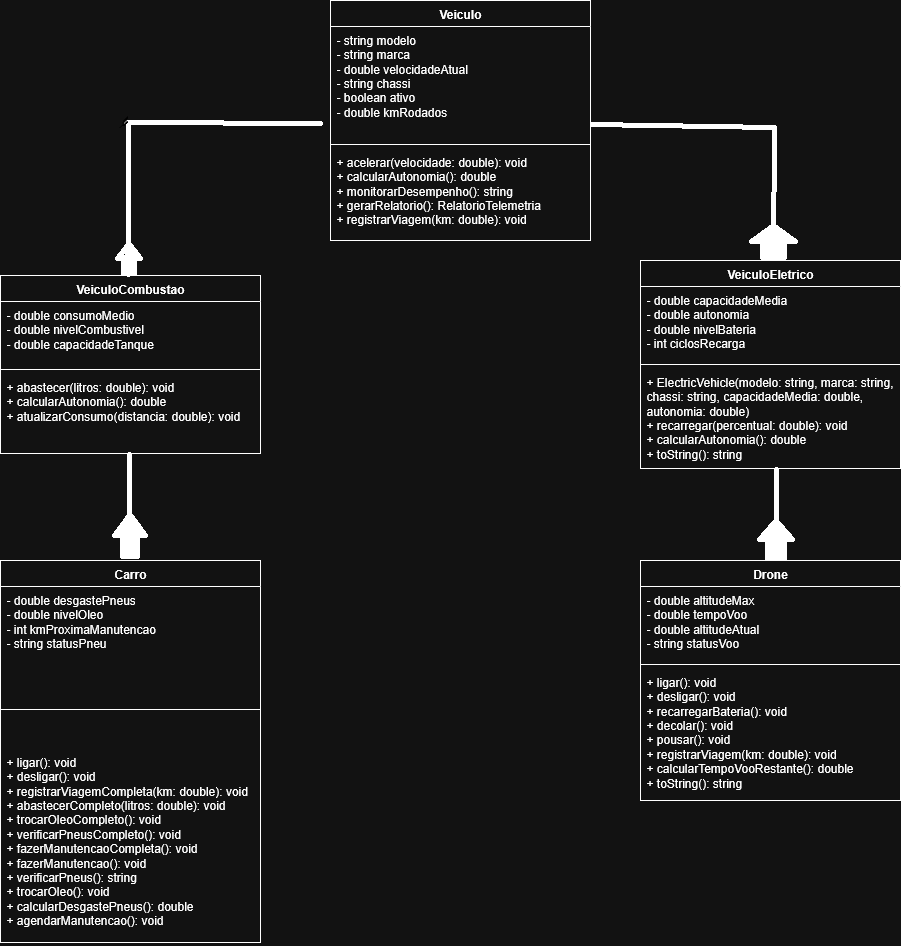

The diagram above was exported from draw.io. Its source (the exported page's mxGraphModel, read from the mxfile embedded in the PNG):
<mxGraphModel dx="1042" dy="563" grid="1" gridSize="10" guides="1" tooltips="1" connect="1" arrows="1" fold="1" page="1" pageScale="1" pageWidth="850" pageHeight="1100" math="0" shadow="0">
  <root>
    <mxCell id="0" />
    <mxCell id="1" parent="0" />
    <mxCell id="pjjz_hDs_cVarsZLym4H-1" value="Veiculo" style="swimlane;fontStyle=1;align=center;verticalAlign=top;childLayout=stackLayout;horizontal=1;startSize=26;horizontalStack=0;resizeParent=1;resizeParentMax=0;resizeLast=0;collapsible=1;marginBottom=0;whiteSpace=wrap;html=1;" parent="1" vertex="1">
      <mxGeometry x="390" y="10" width="260" height="240" as="geometry" />
    </mxCell>
    <mxCell id="pjjz_hDs_cVarsZLym4H-2" value="- string modelo&lt;br&gt;- string marca&lt;br&gt;- double velocidadeAtual&lt;br&gt;- string chassi&lt;br&gt;- boolean ativo&lt;br&gt;- double kmRodados" style="text;strokeColor=none;fillColor=none;align=left;verticalAlign=top;spacingLeft=4;spacingRight=4;overflow=hidden;rotatable=0;points=[[0,0.5],[1,0.5]];portConstraint=eastwest;whiteSpace=wrap;html=1;" parent="pjjz_hDs_cVarsZLym4H-1" vertex="1">
      <mxGeometry y="26" width="260" height="114" as="geometry" />
    </mxCell>
    <mxCell id="pjjz_hDs_cVarsZLym4H-3" value="" style="line;strokeWidth=1;fillColor=none;align=left;verticalAlign=middle;spacingTop=-1;spacingLeft=3;spacingRight=3;rotatable=0;labelPosition=right;points=[];portConstraint=eastwest;strokeColor=inherit;" parent="pjjz_hDs_cVarsZLym4H-1" vertex="1">
      <mxGeometry y="140" width="260" height="8" as="geometry" />
    </mxCell>
    <mxCell id="pjjz_hDs_cVarsZLym4H-4" value="+ acelerar(velocidade: double): void&lt;br&gt;+ calcularAutonomia(): double&lt;br&gt;+ monitorarDesempenho(): string&lt;br&gt;+ gerarRelatorio(): RelatorioTelemetria&lt;br&gt;+ registrarViagem(km: double): void" style="text;strokeColor=none;fillColor=none;align=left;verticalAlign=top;spacingLeft=4;spacingRight=4;overflow=hidden;rotatable=0;points=[[0,0.5],[1,0.5]];portConstraint=eastwest;whiteSpace=wrap;html=1;" parent="pjjz_hDs_cVarsZLym4H-1" vertex="1">
      <mxGeometry y="148" width="260" height="92" as="geometry" />
    </mxCell>
    <mxCell id="pjjz_hDs_cVarsZLym4H-5" value="VeiculoCombustao" style="swimlane;fontStyle=1;align=center;verticalAlign=top;childLayout=stackLayout;horizontal=1;startSize=26;horizontalStack=0;resizeParent=1;resizeParentMax=0;resizeLast=0;collapsible=1;marginBottom=0;whiteSpace=wrap;html=1;" parent="1" vertex="1">
      <mxGeometry x="60" y="285" width="260" height="178" as="geometry" />
    </mxCell>
    <mxCell id="pjjz_hDs_cVarsZLym4H-6" value="- double consumoMedio&lt;br&gt;- double nivelCombustivel&lt;br&gt;- double capacidadeTanque" style="text;strokeColor=none;fillColor=none;align=left;verticalAlign=top;spacingLeft=4;spacingRight=4;overflow=hidden;rotatable=0;points=[[0,0.5],[1,0.5]];portConstraint=eastwest;whiteSpace=wrap;html=1;" parent="pjjz_hDs_cVarsZLym4H-5" vertex="1">
      <mxGeometry y="26" width="260" height="64" as="geometry" />
    </mxCell>
    <mxCell id="pjjz_hDs_cVarsZLym4H-7" value="" style="line;strokeWidth=1;fillColor=none;align=left;verticalAlign=middle;spacingTop=-1;spacingLeft=3;spacingRight=3;rotatable=0;labelPosition=right;points=[];portConstraint=eastwest;strokeColor=inherit;" parent="pjjz_hDs_cVarsZLym4H-5" vertex="1">
      <mxGeometry y="90" width="260" height="8" as="geometry" />
    </mxCell>
    <mxCell id="pjjz_hDs_cVarsZLym4H-8" value="+ abastecer(litros: double): void&lt;br&gt;+ calcularAutonomia(): double&lt;br&gt;+ atualizarConsumo(distancia: double): void" style="text;strokeColor=none;fillColor=none;align=left;verticalAlign=top;spacingLeft=4;spacingRight=4;overflow=hidden;rotatable=0;points=[[0,0.5],[1,0.5]];portConstraint=eastwest;whiteSpace=wrap;html=1;" parent="pjjz_hDs_cVarsZLym4H-5" vertex="1">
      <mxGeometry y="98" width="260" height="80" as="geometry" />
    </mxCell>
    <mxCell id="pjjz_hDs_cVarsZLym4H-9" value="Carro" style="swimlane;fontStyle=1;align=center;verticalAlign=top;childLayout=stackLayout;horizontal=1;startSize=26;horizontalStack=0;resizeParent=1;resizeParentMax=0;resizeLast=0;collapsible=1;marginBottom=0;whiteSpace=wrap;html=1;" parent="1" vertex="1">
      <mxGeometry x="60" y="570" width="260" height="382" as="geometry" />
    </mxCell>
    <mxCell id="pjjz_hDs_cVarsZLym4H-10" value="- double desgastePneus&lt;br&gt;- double nivelOleo&lt;br&gt;- int kmProximaManutencao&lt;br&gt;- string statusPneu" style="text;strokeColor=none;fillColor=none;align=left;verticalAlign=top;spacingLeft=4;spacingRight=4;overflow=hidden;rotatable=0;points=[[0,0.5],[1,0.5]];portConstraint=eastwest;whiteSpace=wrap;html=1;" parent="pjjz_hDs_cVarsZLym4H-9" vertex="1">
      <mxGeometry y="26" width="260" height="84" as="geometry" />
    </mxCell>
    <mxCell id="pjjz_hDs_cVarsZLym4H-11" value="" style="line;strokeWidth=1;fillColor=none;align=left;verticalAlign=middle;spacingTop=-1;spacingLeft=3;spacingRight=3;rotatable=0;labelPosition=right;points=[];portConstraint=eastwest;strokeColor=inherit;" parent="pjjz_hDs_cVarsZLym4H-9" vertex="1">
      <mxGeometry y="110" width="260" height="78" as="geometry" />
    </mxCell>
    <mxCell id="pjjz_hDs_cVarsZLym4H-12" value="+ ligar(): void&lt;br&gt;+ desligar(): void&lt;br&gt;+ registrarViagemCompleta(km: double): void&lt;br&gt;+ abastecerCompleto(litros: double): void&lt;br&gt;+ trocarOleoCompleto(): void&lt;br&gt;+ verificarPneusCompleto(): void&lt;br&gt;+ fazerManutencaoCompleta(): void&lt;br&gt;+ fazerManutencao(): void&lt;br&gt;+ verificarPneus(): string&lt;br&gt;+ trocarOleo(): void&lt;br&gt;+ calcularDesgastePneus(): double&lt;br&gt;+ agendarManutencao(): void" style="text;strokeColor=none;fillColor=none;align=left;verticalAlign=top;spacingLeft=4;spacingRight=4;overflow=hidden;rotatable=0;points=[[0,0.5],[1,0.5]];portConstraint=eastwest;whiteSpace=wrap;html=1;" parent="pjjz_hDs_cVarsZLym4H-9" vertex="1">
      <mxGeometry y="188" width="260" height="194" as="geometry" />
    </mxCell>
    <mxCell id="pjjz_hDs_cVarsZLym4H-13" value="VeiculoEletrico" style="swimlane;fontStyle=1;align=center;verticalAlign=top;childLayout=stackLayout;horizontal=1;startSize=26;horizontalStack=0;resizeParent=1;resizeParentMax=0;resizeLast=0;collapsible=1;marginBottom=0;whiteSpace=wrap;html=1;" parent="1" vertex="1">
      <mxGeometry x="700" y="270" width="260" height="208" as="geometry" />
    </mxCell>
    <mxCell id="pjjz_hDs_cVarsZLym4H-14" value="- double capacidadeMedia&lt;br&gt;- double autonomia&lt;br&gt;- double nivelBateria&lt;br&gt;- int ciclosRecarga&lt;div&gt;&lt;br/&gt;&lt;/div&gt;" style="text;strokeColor=none;fillColor=none;align=left;verticalAlign=top;spacingLeft=4;spacingRight=4;overflow=hidden;rotatable=0;points=[[0,0.5],[1,0.5]];portConstraint=eastwest;whiteSpace=wrap;html=1;" parent="pjjz_hDs_cVarsZLym4H-13" vertex="1">
      <mxGeometry y="26" width="260" height="74" as="geometry" />
    </mxCell>
    <mxCell id="pjjz_hDs_cVarsZLym4H-15" value="" style="line;strokeWidth=1;fillColor=none;align=left;verticalAlign=middle;spacingTop=-1;spacingLeft=3;spacingRight=3;rotatable=0;labelPosition=right;points=[];portConstraint=eastwest;strokeColor=inherit;" parent="pjjz_hDs_cVarsZLym4H-13" vertex="1">
      <mxGeometry y="100" width="260" height="8" as="geometry" />
    </mxCell>
    <mxCell id="pjjz_hDs_cVarsZLym4H-16" value="+ ElectricVehicle(modelo: string, marca: string, chassi: string, capacidadeMedia: double, autonomia: double)&lt;br&gt;+ recarregar(percentual: double): void&lt;br&gt;+ calcularAutonomia(): double&lt;br&gt;+ toString(): string&lt;div&gt;&lt;br/&gt;&lt;/div&gt;" style="text;strokeColor=none;fillColor=none;align=left;verticalAlign=top;spacingLeft=4;spacingRight=4;overflow=hidden;rotatable=0;points=[[0,0.5],[1,0.5]];portConstraint=eastwest;whiteSpace=wrap;html=1;" parent="pjjz_hDs_cVarsZLym4H-13" vertex="1">
      <mxGeometry y="108" width="260" height="100" as="geometry" />
    </mxCell>
    <mxCell id="pjjz_hDs_cVarsZLym4H-17" value="&lt;div&gt;Drone&lt;/div&gt;&lt;div&gt;&lt;br&gt;&lt;/div&gt;" style="swimlane;fontStyle=1;align=center;verticalAlign=top;childLayout=stackLayout;horizontal=1;startSize=26;horizontalStack=0;resizeParent=1;resizeParentMax=0;resizeLast=0;collapsible=1;marginBottom=0;whiteSpace=wrap;html=1;" parent="1" vertex="1">
      <mxGeometry x="700" y="570" width="260" height="240" as="geometry" />
    </mxCell>
    <mxCell id="pjjz_hDs_cVarsZLym4H-18" value="- double altitudeMax&lt;br&gt;- double tempoVoo&lt;br&gt;- double altitudeAtual&lt;br&gt;- string statusVoo" style="text;strokeColor=none;fillColor=none;align=left;verticalAlign=top;spacingLeft=4;spacingRight=4;overflow=hidden;rotatable=0;points=[[0,0.5],[1,0.5]];portConstraint=eastwest;whiteSpace=wrap;html=1;" parent="pjjz_hDs_cVarsZLym4H-17" vertex="1">
      <mxGeometry y="26" width="260" height="74" as="geometry" />
    </mxCell>
    <mxCell id="pjjz_hDs_cVarsZLym4H-19" value="" style="line;strokeWidth=1;fillColor=none;align=left;verticalAlign=middle;spacingTop=-1;spacingLeft=3;spacingRight=3;rotatable=0;labelPosition=right;points=[];portConstraint=eastwest;strokeColor=inherit;" parent="pjjz_hDs_cVarsZLym4H-17" vertex="1">
      <mxGeometry y="100" width="260" height="8" as="geometry" />
    </mxCell>
    <mxCell id="pjjz_hDs_cVarsZLym4H-20" value="+ ligar(): void&lt;br&gt;+ desligar(): void&lt;br&gt;+ recarregarBateria(): void&lt;br&gt;+ decolar(): void&lt;br&gt;+ pousar(): void&lt;br&gt;+ registrarViagem(km: double): void&lt;br&gt;+ calcularTempoVooRestante(): double&lt;br&gt;+ toString(): string" style="text;strokeColor=none;fillColor=none;align=left;verticalAlign=top;spacingLeft=4;spacingRight=4;overflow=hidden;rotatable=0;points=[[0,0.5],[1,0.5]];portConstraint=eastwest;whiteSpace=wrap;html=1;" parent="pjjz_hDs_cVarsZLym4H-17" vertex="1">
      <mxGeometry y="108" width="260" height="132" as="geometry" />
    </mxCell>
  </root>
</mxGraphModel>